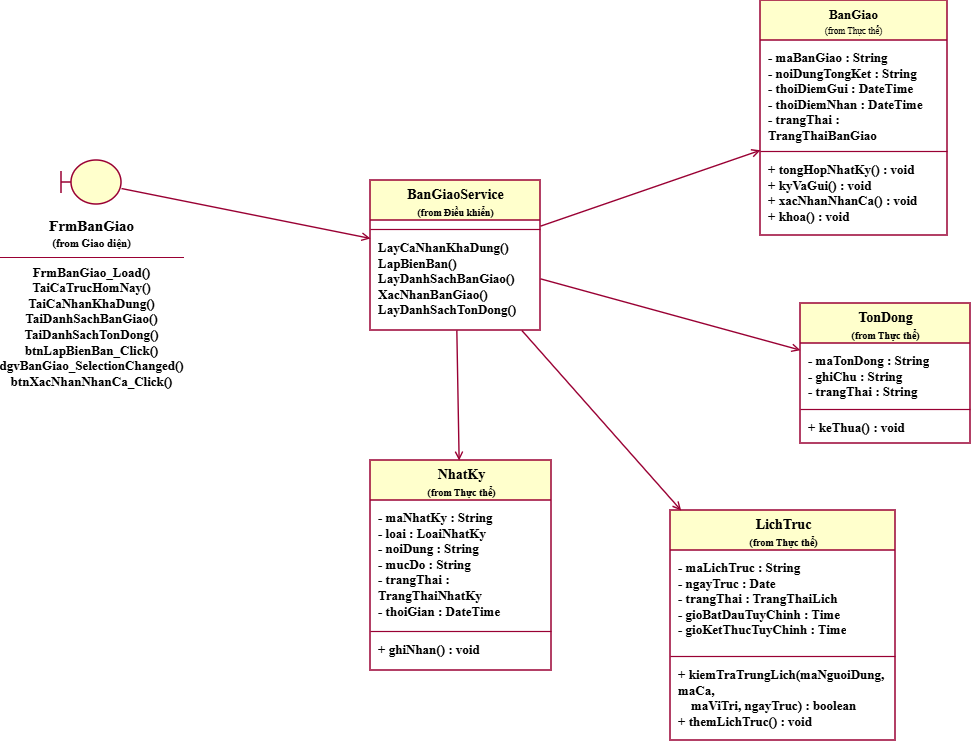

The diagram above was exported from draw.io. Its source (the exported page's mxGraphModel, read from the mxfile embedded in the PNG):
<mxGraphModel dx="1627" dy="808" grid="1" gridSize="10" guides="1" tooltips="1" connect="1" arrows="1" fold="1" page="1" pageScale="1" pageWidth="827" pageHeight="1169" math="0" shadow="0">
  <root>
    <mxCell id="0" />
    <mxCell id="1" parent="0" />
    <mxCell id="frm" parent="1" style="shape=umlBoundary;whiteSpace=wrap;html=1;fillColor=#FFFFCC;strokeColor=#990033;strokeWidth=1.5;fontFamily=Times New Roman;fontSize=13;fontStyle=1" value="" vertex="1">
      <mxGeometry height="44" width="60" x="81" y="170" as="geometry" />
    </mxCell>
    <mxCell id="frm_t" parent="1" style="text;html=1;align=center;verticalAlign=top;whiteSpace=wrap;fontSize=13;fontFamily=Times New Roman;fontStyle=1" value="&lt;span style=&quot;font-size: 15px;&quot;&gt;FrmBanGiao&lt;/span&gt;&lt;br&gt;&lt;font style=&quot;font-size: 11px;&quot;&gt;(from Giao diện)&lt;/font&gt;&lt;hr size=&quot;1&quot; color=&quot;#990033&quot;&gt;FrmBanGiao_Load()&lt;br&gt;TaiCaTrucHomNay()&lt;br&gt;TaiCaNhanKhaDung()&lt;br&gt;TaiDanhSachBanGiao()&lt;br&gt;TaiDanhSachTonDong()&lt;br&gt;btnLapBienBan_Click()&lt;br&gt;dgvBanGiao_SelectionChanged()&lt;br&gt;btnXacNhanNhanCa_Click()" vertex="1">
      <mxGeometry height="176" width="183" x="20" y="220" as="geometry" />
    </mxCell>
    <mxCell id="svc" parent="1" style="swimlane;html=1;fontStyle=1;align=center;verticalAlign=top;childLayout=stackLayout;horizontal=1;startSize=40;horizontalStack=0;resizeParent=1;resizeParentMax=0;resizeLast=0;collapsible=0;marginBottom=0;fillColor=#FFFFCC;strokeColor=#990033;strokeWidth=1.5;fontFamily=Times New Roman;fontSize=13;" value="&lt;span style=&quot;font-size: 14px;&quot;&gt;BanGiaoService&lt;/span&gt;&lt;br&gt;&lt;font style=&quot;font-size: 10px;&quot;&gt;(from Điều khiển)&lt;/font&gt;" vertex="1">
      <mxGeometry height="150" width="170" x="390" y="190" as="geometry" />
    </mxCell>
    <mxCell id="svc_a" parent="svc" style="text;html=1;strokeColor=none;fillColor=none;align=left;verticalAlign=top;spacingLeft=6;spacingRight=4;spacingTop=3;overflow=hidden;rotatable=0;whiteSpace=wrap;fontSize=13;fontFamily=Times New Roman;fontStyle=1" value="" vertex="1">
      <mxGeometry height="8" width="170" y="40" as="geometry" />
    </mxCell>
    <mxCell id="svc_s" parent="svc" style="line;strokeWidth=1.2;fillColor=none;align=left;verticalAlign=middle;spacingTop=-1;spacingLeft=3;spacingRight=3;rotatable=0;labelPosition=right;points=[];portConstraint=eastwest;strokeColor=#990033;fontFamily=Times New Roman;fontSize=13;fontStyle=1" value="" vertex="1">
      <mxGeometry height="2" width="170" y="48" as="geometry" />
    </mxCell>
    <mxCell id="svc_m" parent="svc" style="text;html=1;strokeColor=none;fillColor=none;align=left;verticalAlign=top;spacingLeft=6;spacingRight=4;spacingTop=3;overflow=hidden;rotatable=0;whiteSpace=wrap;fontSize=13;fontFamily=Times New Roman;fontStyle=1" value="LayCaNhanKhaDung()&lt;br&gt;LapBienBan()&lt;br&gt;LayDanhSachBanGiao()&lt;br&gt;XacNhanBanGiao()&lt;br&gt;LayDanhSachTonDong()" vertex="1">
      <mxGeometry height="100" width="170" y="50" as="geometry" />
    </mxCell>
    <mxCell id="bg" parent="1" style="swimlane;html=1;fontStyle=0;align=center;verticalAlign=top;childLayout=stackLayout;horizontal=1;startSize=40;horizontalStack=0;resizeParent=1;resizeParentMax=0;resizeLast=0;collapsible=0;marginBottom=0;fillColor=#FFFFCC;strokeColor=#990033;strokeWidth=1.5;fontFamily=Times New Roman;" value="&lt;b style='font-size:13px'&gt;BanGiao&lt;/b&gt;&lt;br&gt;&lt;font style='font-size:9px;font-weight:normal'&gt;(from Thực thể)&lt;/font&gt;" vertex="1">
      <mxGeometry height="235" width="187" x="780" y="10" as="geometry" />
    </mxCell>
    <mxCell id="bg_a" parent="bg" style="text;html=1;strokeColor=none;fillColor=none;align=left;verticalAlign=top;spacingLeft=6;spacingRight=4;spacingTop=3;overflow=hidden;rotatable=0;whiteSpace=wrap;fontSize=13;fontFamily=Times New Roman;fontStyle=1" value="- maBanGiao : String&lt;br&gt;- noiDungTongKet : String&lt;br&gt;- thoiDiemGui : DateTime&lt;br&gt;- thoiDiemNhan : DateTime&lt;br&gt;- trangThai : TrangThaiBanGiao" vertex="1">
      <mxGeometry height="110" width="187" y="40" as="geometry" />
    </mxCell>
    <mxCell id="bg_s" parent="bg" style="line;strokeWidth=1.2;fillColor=none;align=left;verticalAlign=middle;spacingTop=-1;spacingLeft=3;spacingRight=3;rotatable=0;labelPosition=right;points=[];portConstraint=eastwest;strokeColor=#990033;fontFamily=Times New Roman;fontSize=13;fontStyle=1" value="" vertex="1">
      <mxGeometry height="2" width="187" y="150" as="geometry" />
    </mxCell>
    <mxCell id="bg_m" parent="bg" style="text;html=1;strokeColor=none;fillColor=none;align=left;verticalAlign=top;spacingLeft=6;spacingRight=4;spacingTop=3;overflow=hidden;rotatable=0;whiteSpace=wrap;fontSize=13;fontFamily=Times New Roman;fontStyle=1" value="+ tongHopNhatKy() : void&lt;br&gt;+ kyVaGui() : void&lt;br&gt;+ xacNhanNhanCa() : void&lt;br&gt;+ khoa() : void" vertex="1">
      <mxGeometry height="83" width="187" y="152" as="geometry" />
    </mxCell>
    <mxCell id="td" parent="1" style="swimlane;html=1;fontStyle=1;align=center;verticalAlign=top;childLayout=stackLayout;horizontal=1;startSize=40;horizontalStack=0;resizeParent=1;resizeParentMax=0;resizeLast=0;collapsible=0;marginBottom=0;fillColor=#FFFFCC;strokeColor=#990033;strokeWidth=1.5;fontFamily=Times New Roman;fontSize=13;" value="&lt;span style=&quot;font-size: 14px;&quot;&gt;TonDong&lt;/span&gt;&lt;br&gt;&lt;font style=&quot;font-size: 10px;&quot;&gt;(from Thực thể)&lt;/font&gt;" vertex="1">
      <mxGeometry height="140" width="170" x="820" y="313" as="geometry" />
    </mxCell>
    <mxCell id="td_a" parent="td" style="text;html=1;strokeColor=none;fillColor=none;align=left;verticalAlign=top;spacingLeft=6;spacingRight=4;spacingTop=3;overflow=hidden;rotatable=0;whiteSpace=wrap;fontSize=13;fontFamily=Times New Roman;fontStyle=1" value="- maTonDong : String&lt;br&gt;- ghiChu : String&lt;br&gt;- trangThai : String" vertex="1">
      <mxGeometry height="65" width="170" y="40" as="geometry" />
    </mxCell>
    <mxCell id="td_s" parent="td" style="line;strokeWidth=1.2;fillColor=none;align=left;verticalAlign=middle;spacingTop=-1;spacingLeft=3;spacingRight=3;rotatable=0;labelPosition=right;points=[];portConstraint=eastwest;strokeColor=#990033;fontFamily=Times New Roman;fontSize=13;fontStyle=1" value="" vertex="1">
      <mxGeometry height="2" width="170" y="105" as="geometry" />
    </mxCell>
    <mxCell id="td_m" parent="td" style="text;html=1;strokeColor=none;fillColor=none;align=left;verticalAlign=top;spacingLeft=6;spacingRight=4;spacingTop=3;overflow=hidden;rotatable=0;whiteSpace=wrap;fontSize=13;fontFamily=Times New Roman;fontStyle=1" value="+ keThua() : void" vertex="1">
      <mxGeometry height="33" width="170" y="107" as="geometry" />
    </mxCell>
    <mxCell id="lt" parent="1" style="swimlane;html=1;fontStyle=1;align=center;verticalAlign=top;childLayout=stackLayout;horizontal=1;startSize=40;horizontalStack=0;resizeParent=1;resizeParentMax=0;resizeLast=0;collapsible=0;marginBottom=0;fillColor=#FFFFCC;strokeColor=#990033;strokeWidth=1.5;fontFamily=Times New Roman;fontSize=13;" value="&lt;span style=&quot;font-size: 14px;&quot;&gt;LichTruc&lt;/span&gt;&lt;br&gt;&lt;font style=&quot;font-size: 10px;&quot;&gt;(from Thực thể)&lt;/font&gt;" vertex="1">
      <mxGeometry height="230" width="225" x="690" y="520" as="geometry" />
    </mxCell>
    <mxCell id="lt_a" parent="lt" style="text;html=1;strokeColor=none;fillColor=none;align=left;verticalAlign=top;spacingLeft=6;spacingRight=4;spacingTop=3;overflow=hidden;rotatable=0;whiteSpace=wrap;fontSize=13;fontFamily=Times New Roman;fontStyle=1" value="- maLichTruc : String&lt;br&gt;- ngayTruc : Date&lt;br&gt;- trangThai : TrangThaiLich&lt;br&gt;- gioBatDauTuyChinh : Time&lt;br&gt;- gioKetThucTuyChinh : Time" vertex="1">
      <mxGeometry height="105" width="225" y="40" as="geometry" />
    </mxCell>
    <mxCell id="lt_s" parent="lt" style="line;strokeWidth=1.2;fillColor=none;align=left;verticalAlign=middle;spacingTop=-1;spacingLeft=3;spacingRight=3;rotatable=0;labelPosition=right;points=[];portConstraint=eastwest;strokeColor=#990033;fontFamily=Times New Roman;fontSize=13;fontStyle=1" value="" vertex="1">
      <mxGeometry height="2" width="225" y="145" as="geometry" />
    </mxCell>
    <mxCell id="lt_m" parent="lt" style="text;html=1;strokeColor=none;fillColor=none;align=left;verticalAlign=top;spacingLeft=6;spacingRight=4;spacingTop=3;overflow=hidden;rotatable=0;whiteSpace=wrap;fontSize=13;fontFamily=Times New Roman;fontStyle=1" value="+ kiemTraTrungLich(maNguoiDung, maCa,&lt;br&gt;&amp;nbsp;&amp;nbsp;&amp;nbsp;&amp;nbsp;maViTri, ngayTruc) : boolean&lt;br&gt;+ themLichTruc() : void" vertex="1">
      <mxGeometry height="83" width="225" y="147" as="geometry" />
    </mxCell>
    <mxCell id="nk" parent="1" style="swimlane;html=1;fontStyle=1;align=center;verticalAlign=top;childLayout=stackLayout;horizontal=1;startSize=40;horizontalStack=0;resizeParent=1;resizeParentMax=0;resizeLast=0;collapsible=0;marginBottom=0;fillColor=#FFFFCC;strokeColor=#990033;strokeWidth=1.5;fontFamily=Times New Roman;fontSize=13;" value="&lt;span style=&quot;font-size: 14px;&quot;&gt;NhatKy&lt;/span&gt;&lt;br&gt;&lt;font style=&quot;font-size: 10px;&quot;&gt;(from Thực thể)&lt;/font&gt;" vertex="1">
      <mxGeometry height="210" width="181" x="390" y="470" as="geometry" />
    </mxCell>
    <mxCell id="nk_a" parent="nk" style="text;html=1;strokeColor=none;fillColor=none;align=left;verticalAlign=top;spacingLeft=6;spacingRight=4;spacingTop=3;overflow=hidden;rotatable=0;whiteSpace=wrap;fontSize=13;fontFamily=Times New Roman;fontStyle=1" value="- maNhatKy : String&lt;br&gt;- loai : LoaiNhatKy&lt;br&gt;- noiDung : String&lt;br&gt;- mucDo : String&lt;br&gt;- trangThai : TrangThaiNhatKy&lt;br&gt;- thoiGian : DateTime" vertex="1">
      <mxGeometry height="130" width="181" y="40" as="geometry" />
    </mxCell>
    <mxCell id="nk_s" parent="nk" style="line;strokeWidth=1.2;fillColor=none;align=left;verticalAlign=middle;spacingTop=-1;spacingLeft=3;spacingRight=3;rotatable=0;labelPosition=right;points=[];portConstraint=eastwest;strokeColor=#990033;fontFamily=Times New Roman;fontSize=13;fontStyle=1" value="" vertex="1">
      <mxGeometry height="2" width="181" y="170" as="geometry" />
    </mxCell>
    <mxCell id="nk_m" parent="nk" style="text;html=1;strokeColor=none;fillColor=none;align=left;verticalAlign=top;spacingLeft=6;spacingRight=4;spacingTop=3;overflow=hidden;rotatable=0;whiteSpace=wrap;fontSize=13;fontFamily=Times New Roman;fontStyle=1" value="+ ghiNhan() : void" vertex="1">
      <mxGeometry height="38" width="181" y="172" as="geometry" />
    </mxCell>
    <mxCell id="e0" edge="1" parent="1" source="frm" style="endArrow=open;endFill=0;html=1;strokeColor=#990033;strokeWidth=1.4;rounded=0;fontFamily=Times New Roman;fontSize=13;fontStyle=1" target="svc">
      <mxGeometry relative="1" as="geometry" />
    </mxCell>
    <mxCell id="e1" edge="1" parent="1" source="svc" style="endArrow=open;endFill=0;html=1;strokeColor=#990033;strokeWidth=1.4;rounded=0;fontFamily=Times New Roman;fontSize=13;fontStyle=1" target="bg">
      <mxGeometry relative="1" as="geometry" />
    </mxCell>
    <mxCell id="e2" edge="1" parent="1" source="svc" style="endArrow=open;endFill=0;html=1;strokeColor=#990033;strokeWidth=1.4;rounded=0;fontFamily=Times New Roman;fontSize=13;fontStyle=1" target="td">
      <mxGeometry relative="1" as="geometry" />
    </mxCell>
    <mxCell id="e3" edge="1" parent="1" source="svc" style="endArrow=open;endFill=0;html=1;strokeColor=#990033;strokeWidth=1.4;rounded=0;fontFamily=Times New Roman;fontSize=13;fontStyle=1" target="lt">
      <mxGeometry relative="1" as="geometry" />
    </mxCell>
    <mxCell id="e4" edge="1" parent="1" source="svc" style="endArrow=open;endFill=0;html=1;strokeColor=#990033;strokeWidth=1.4;rounded=0;fontFamily=Times New Roman;fontSize=13;fontStyle=1" target="nk">
      <mxGeometry relative="1" as="geometry" />
    </mxCell>
  </root>
</mxGraphModel>